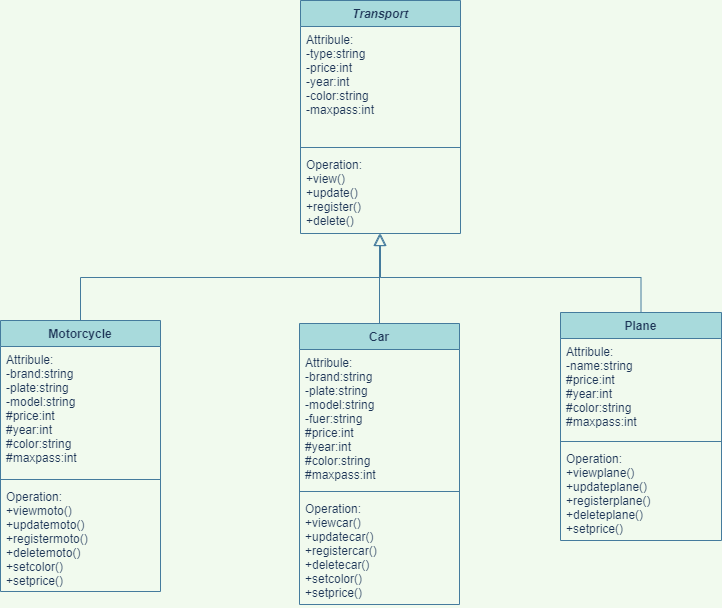

The diagram above was exported from draw.io. Its source (the exported page's mxGraphModel, read from the mxfile embedded in the PNG):
<mxGraphModel dx="1036" dy="521" grid="0" gridSize="10" guides="1" tooltips="1" connect="1" arrows="1" fold="1" page="1" pageScale="1" pageWidth="827" pageHeight="1169" background="#F1FAEE" math="0" shadow="0">
  <root>
    <mxCell id="WIyWlLk6GJQsqaUBKTNV-0" />
    <mxCell id="WIyWlLk6GJQsqaUBKTNV-1" parent="WIyWlLk6GJQsqaUBKTNV-0" />
    <mxCell id="zkfFHV4jXpPFQw0GAbJ--0" value="Transport" style="swimlane;fontStyle=3;align=center;verticalAlign=top;childLayout=stackLayout;horizontal=1;startSize=26;horizontalStack=0;resizeParent=1;resizeLast=0;collapsible=1;marginBottom=0;rounded=0;shadow=0;strokeWidth=1;fillColor=#A8DADC;strokeColor=#457B9D;fontColor=#1D3557;" parent="WIyWlLk6GJQsqaUBKTNV-1" vertex="1">
      <mxGeometry x="340" y="80" width="160" height="233" as="geometry">
        <mxRectangle x="230" y="140" width="160" height="26" as="alternateBounds" />
      </mxGeometry>
    </mxCell>
    <mxCell id="zkfFHV4jXpPFQw0GAbJ--1" value="Attribule:&#10;-type:string&#10;-price:int&#10;-year:int&#10;-color:string&#10;-maxpass:int" style="text;align=left;verticalAlign=top;spacingLeft=4;spacingRight=4;overflow=hidden;rotatable=0;points=[[0,0.5],[1,0.5]];portConstraint=eastwest;fontColor=#1D3557;" parent="zkfFHV4jXpPFQw0GAbJ--0" vertex="1">
      <mxGeometry y="26" width="160" height="117" as="geometry" />
    </mxCell>
    <mxCell id="zkfFHV4jXpPFQw0GAbJ--4" value="" style="line;html=1;strokeWidth=1;align=left;verticalAlign=middle;spacingTop=-1;spacingLeft=3;spacingRight=3;rotatable=0;labelPosition=right;points=[];portConstraint=eastwest;labelBackgroundColor=#F1FAEE;fillColor=#A8DADC;strokeColor=#457B9D;fontColor=#1D3557;" parent="zkfFHV4jXpPFQw0GAbJ--0" vertex="1">
      <mxGeometry y="143" width="160" height="8" as="geometry" />
    </mxCell>
    <mxCell id="zkfFHV4jXpPFQw0GAbJ--5" value="Operation:&#10;+view()&#10;+update()&#10;+register()&#10;+delete()&#10;" style="text;align=left;verticalAlign=top;spacingLeft=4;spacingRight=4;overflow=hidden;rotatable=0;points=[[0,0.5],[1,0.5]];portConstraint=eastwest;fontColor=#1D3557;" parent="zkfFHV4jXpPFQw0GAbJ--0" vertex="1">
      <mxGeometry y="151" width="160" height="82" as="geometry" />
    </mxCell>
    <mxCell id="zkfFHV4jXpPFQw0GAbJ--6" value="Motorcycle" style="swimlane;fontStyle=1;align=center;verticalAlign=top;childLayout=stackLayout;horizontal=1;startSize=26;horizontalStack=0;resizeParent=1;resizeLast=0;collapsible=1;marginBottom=0;rounded=0;shadow=0;strokeWidth=1;fillColor=#A8DADC;strokeColor=#457B9D;fontColor=#1D3557;" parent="WIyWlLk6GJQsqaUBKTNV-1" vertex="1">
      <mxGeometry x="40" y="400" width="160" height="271" as="geometry">
        <mxRectangle x="130" y="380" width="160" height="26" as="alternateBounds" />
      </mxGeometry>
    </mxCell>
    <mxCell id="zkfFHV4jXpPFQw0GAbJ--7" value="Attribule:&#10;-brand:string&#10;-plate:string&#10;-model:string&#10;#price:int&#10;#year:int&#10;#color:string&#10;#maxpass:int&#10;" style="text;align=left;verticalAlign=top;spacingLeft=4;spacingRight=4;overflow=hidden;rotatable=0;points=[[0,0.5],[1,0.5]];portConstraint=eastwest;fontColor=#1D3557;" parent="zkfFHV4jXpPFQw0GAbJ--6" vertex="1">
      <mxGeometry y="26" width="160" height="129" as="geometry" />
    </mxCell>
    <mxCell id="zkfFHV4jXpPFQw0GAbJ--9" value="" style="line;html=1;strokeWidth=1;align=left;verticalAlign=middle;spacingTop=-1;spacingLeft=3;spacingRight=3;rotatable=0;labelPosition=right;points=[];portConstraint=eastwest;labelBackgroundColor=#F1FAEE;fillColor=#A8DADC;strokeColor=#457B9D;fontColor=#1D3557;" parent="zkfFHV4jXpPFQw0GAbJ--6" vertex="1">
      <mxGeometry y="155" width="160" height="8" as="geometry" />
    </mxCell>
    <mxCell id="zkfFHV4jXpPFQw0GAbJ--10" value="Operation:&#10;+viewmoto()&#10;+updatemoto()&#10;+registermoto()&#10;+deletemoto()&#10;+setcolor()&#10;+setprice()&#10;" style="text;align=left;verticalAlign=top;spacingLeft=4;spacingRight=4;overflow=hidden;rotatable=0;points=[[0,0.5],[1,0.5]];portConstraint=eastwest;fontStyle=0;fontColor=#1D3557;" parent="zkfFHV4jXpPFQw0GAbJ--6" vertex="1">
      <mxGeometry y="163" width="160" height="108" as="geometry" />
    </mxCell>
    <mxCell id="zkfFHV4jXpPFQw0GAbJ--12" value="" style="endArrow=block;endSize=10;endFill=0;shadow=0;strokeWidth=1;rounded=0;edgeStyle=elbowEdgeStyle;elbow=vertical;labelBackgroundColor=#F1FAEE;strokeColor=#457B9D;fontColor=#1D3557;" parent="WIyWlLk6GJQsqaUBKTNV-1" source="zkfFHV4jXpPFQw0GAbJ--6" target="zkfFHV4jXpPFQw0GAbJ--0" edge="1">
      <mxGeometry width="160" relative="1" as="geometry">
        <mxPoint x="200" y="203" as="sourcePoint" />
        <mxPoint x="200" y="203" as="targetPoint" />
      </mxGeometry>
    </mxCell>
    <mxCell id="zkfFHV4jXpPFQw0GAbJ--13" value="Car" style="swimlane;fontStyle=1;align=center;verticalAlign=top;childLayout=stackLayout;horizontal=1;startSize=26;horizontalStack=0;resizeParent=1;resizeLast=0;collapsible=1;marginBottom=0;rounded=0;shadow=0;strokeWidth=1;fillColor=#A8DADC;strokeColor=#457B9D;fontColor=#1D3557;" parent="WIyWlLk6GJQsqaUBKTNV-1" vertex="1">
      <mxGeometry x="339" y="403" width="160" height="281" as="geometry">
        <mxRectangle x="340" y="380" width="170" height="26" as="alternateBounds" />
      </mxGeometry>
    </mxCell>
    <mxCell id="zkfFHV4jXpPFQw0GAbJ--14" value="Attribule:&#10;-brand:string&#10;-plate:string&#10;-model:string&#10;-fuer:string&#10;#price:int&#10;#year:int&#10;#color:string&#10;#maxpass:int&#10;" style="text;align=left;verticalAlign=top;spacingLeft=4;spacingRight=4;overflow=hidden;rotatable=0;points=[[0,0.5],[1,0.5]];portConstraint=eastwest;fontColor=#1D3557;" parent="zkfFHV4jXpPFQw0GAbJ--13" vertex="1">
      <mxGeometry y="26" width="160" height="138" as="geometry" />
    </mxCell>
    <mxCell id="zkfFHV4jXpPFQw0GAbJ--15" value="" style="line;html=1;strokeWidth=1;align=left;verticalAlign=middle;spacingTop=-1;spacingLeft=3;spacingRight=3;rotatable=0;labelPosition=right;points=[];portConstraint=eastwest;labelBackgroundColor=#F1FAEE;fillColor=#A8DADC;strokeColor=#457B9D;fontColor=#1D3557;" parent="zkfFHV4jXpPFQw0GAbJ--13" vertex="1">
      <mxGeometry y="164" width="160" height="8" as="geometry" />
    </mxCell>
    <mxCell id="zkfFHV4jXpPFQw0GAbJ--11" value="Operation:&#10;+viewcar()&#10;+updatecar()&#10;+registercar()&#10;+deletecar()&#10;+setcolor()&#10;+setprice()&#10;" style="text;align=left;verticalAlign=top;spacingLeft=4;spacingRight=4;overflow=hidden;rotatable=0;points=[[0,0.5],[1,0.5]];portConstraint=eastwest;fontColor=#1D3557;" parent="zkfFHV4jXpPFQw0GAbJ--13" vertex="1">
      <mxGeometry y="172" width="160" height="109" as="geometry" />
    </mxCell>
    <mxCell id="zkfFHV4jXpPFQw0GAbJ--16" value="" style="endArrow=block;endSize=10;endFill=0;shadow=0;strokeWidth=1;rounded=0;edgeStyle=elbowEdgeStyle;elbow=vertical;labelBackgroundColor=#F1FAEE;strokeColor=#457B9D;fontColor=#1D3557;" parent="WIyWlLk6GJQsqaUBKTNV-1" source="zkfFHV4jXpPFQw0GAbJ--13" target="zkfFHV4jXpPFQw0GAbJ--0" edge="1">
      <mxGeometry width="160" relative="1" as="geometry">
        <mxPoint x="210" y="373" as="sourcePoint" />
        <mxPoint x="310" y="271" as="targetPoint" />
        <Array as="points">
          <mxPoint x="420" y="310" />
          <mxPoint x="420" y="300" />
          <mxPoint x="300" y="330" />
        </Array>
      </mxGeometry>
    </mxCell>
    <mxCell id="bNg0rnpGyJtp6jbE6mLz-0" value="Plane" style="swimlane;fontStyle=1;align=center;verticalAlign=top;childLayout=stackLayout;horizontal=1;startSize=26;horizontalStack=0;resizeParent=1;resizeParentMax=0;resizeLast=0;collapsible=1;marginBottom=0;fillColor=#A8DADC;strokeColor=#457B9D;fontColor=#1D3557;" vertex="1" parent="WIyWlLk6GJQsqaUBKTNV-1">
      <mxGeometry x="600" y="392" width="161" height="228" as="geometry" />
    </mxCell>
    <mxCell id="bNg0rnpGyJtp6jbE6mLz-1" value="Attribule:&#10;-name:string&#10;#price:int&#10;#year:int&#10;#color:string&#10;#maxpass:int" style="text;strokeColor=none;fillColor=none;align=left;verticalAlign=top;spacingLeft=4;spacingRight=4;overflow=hidden;rotatable=0;points=[[0,0.5],[1,0.5]];portConstraint=eastwest;fontColor=#1D3557;" vertex="1" parent="bNg0rnpGyJtp6jbE6mLz-0">
      <mxGeometry y="26" width="161" height="99" as="geometry" />
    </mxCell>
    <mxCell id="bNg0rnpGyJtp6jbE6mLz-2" value="" style="line;strokeWidth=1;fillColor=none;align=left;verticalAlign=middle;spacingTop=-1;spacingLeft=3;spacingRight=3;rotatable=0;labelPosition=right;points=[];portConstraint=eastwest;labelBackgroundColor=#F1FAEE;strokeColor=#457B9D;fontColor=#1D3557;" vertex="1" parent="bNg0rnpGyJtp6jbE6mLz-0">
      <mxGeometry y="125" width="161" height="8" as="geometry" />
    </mxCell>
    <mxCell id="bNg0rnpGyJtp6jbE6mLz-3" value="Operation:&#10;+viewplane()&#10;+updateplane()&#10;+registerplane()&#10;+deleteplane()&#10;+setprice()&#10;" style="text;strokeColor=none;fillColor=none;align=left;verticalAlign=top;spacingLeft=4;spacingRight=4;overflow=hidden;rotatable=0;points=[[0,0.5],[1,0.5]];portConstraint=eastwest;fontColor=#1D3557;" vertex="1" parent="bNg0rnpGyJtp6jbE6mLz-0">
      <mxGeometry y="133" width="161" height="95" as="geometry" />
    </mxCell>
    <mxCell id="bNg0rnpGyJtp6jbE6mLz-9" value="" style="endArrow=none;html=1;edgeStyle=orthogonalEdgeStyle;rounded=0;labelBackgroundColor=#F1FAEE;strokeColor=#457B9D;fontColor=#1D3557;" edge="1" parent="WIyWlLk6GJQsqaUBKTNV-1" target="bNg0rnpGyJtp6jbE6mLz-0">
      <mxGeometry relative="1" as="geometry">
        <mxPoint x="420" y="357" as="sourcePoint" />
        <mxPoint x="490" y="350" as="targetPoint" />
      </mxGeometry>
    </mxCell>
  </root>
</mxGraphModel>